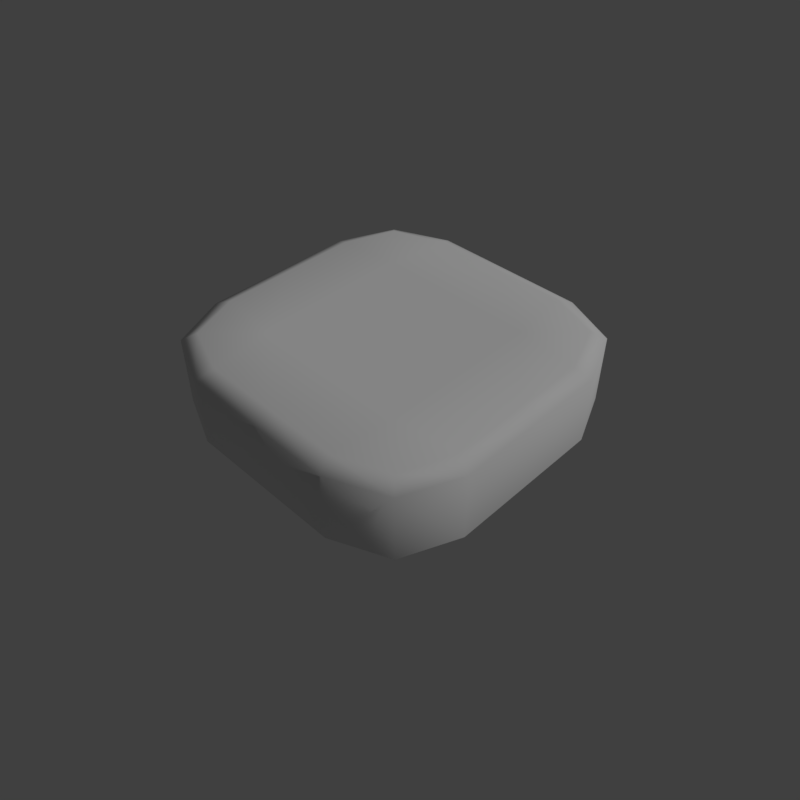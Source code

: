 # Source: platform.blend  (saved by Blender 2.79.0; exported with 4.5.12 LTS)
import bpy
from mathutils import Matrix  # noqa: F401  (used for matrix-valued properties, if any)

bpy.ops.wm.read_factory_settings(use_empty=True)
scene = bpy.context.scene
scene.name = 'Scene'

# ---- collections
col_collection_1 = bpy.data.collections.new('Collection 1'); scene.collection.children.link(col_collection_1)

# ---- materials (node trees are filled in below, after node groups)
mat_ground = bpy.data.materials.new('ground')
mat_ground.alpha_threshold = 0.0
mat_ground.use_transparent_shadow = False
mat_ground.roughness = 0.5

# ---- material node trees

# ---- world
world_world = bpy.data.worlds.new('World'); scene.world = world_world
world_world.color = (0.05088, 0.05088, 0.05088)
world_world.use_sun_shadow = False
world_world.sun_shadow_jitter_overblur = 0.0
world_world.cycles.sampling_method = 'MANUAL'

# ---- cameras
cam_camera = bpy.data.cameras.new('Camera')
cam_camera.clip_end = 100.0
cam_camera.lens = 35.0
cam_camera.sensor_width = 32.0
cam_camera.sensor_height = 18.0
cam_camera.display_size = 2.0
cam_camera.dof.focus_distance = 0.0
cam_camera.dof.aperture_fstop = 128.0
cam_camera.dof.aperture_blades = 6

# ---- lights
light_hemi = bpy.data.lights.new('Hemi', 'SUN')
light_hemi.transmission_factor = 0.0
light_hemi.angle = 0.1993
light_hemi.energy = 1.0
light_hemi.shadow_buffer_clip_start = 0.5
light_hemi.shadow_soft_size = 0.1
light_hemi.shadow_cascade_max_distance = 1000.0

# ---- meshes
me_groundplatformmesh = bpy.data.meshes.new('GroundPlatformMesh')
me_groundplatformmesh.from_pydata([(0.0, 0.0, -2.98e-08), (1.788e-07, -0.5, -2.98e-08), (0.5, 1.788e-07, -2.98e-08), (-1.192e-07, -1.0, -0.05), (0.5, -1.0, -0.05), (1.0, -0.5, -0.05), (0.5, -0.5, -2.98e-08), (-1.788e-07, -0.9, -2.98e-08), (0.4566, -0.9, -2.98e-08), (0.9, -0.4566, -2.98e-08), (0.85, -0.85, -0.05), (0.7784, -0.7782, -2.98e-08), (-1.192e-07, -1.0, -0.5), (1.0, -0.5, -0.5), (0.5, -1.0, -0.5), (0.85, -0.85, -0.5), (-0.5, -1.49e-07, -2.98e-08), (-1.0, -0.5, -0.05), (-0.5, -1.0, -0.05), (-0.5, -0.5, -2.98e-08), (-0.9, 2.384e-07, -2.98e-08), (-0.9, -0.4566, -2.98e-08), (-0.4566, -0.9, -2.98e-08), (-0.85, -0.85, -0.05), (-0.7782, -0.7784, -2.98e-08), (-0.5, -1.0, -0.5), (-1.0, -0.5, -0.5), (-0.85, -0.85, -0.5), (-1.0, 0.0, -0.05), (-0.5, 1.0, -0.05), (-1.0, 0.5, -0.05), (-0.5, 0.5, -2.98e-08), (-0.4566, 0.9, -2.98e-08), (-0.9, 0.4566, -2.98e-08), (-0.85, 0.85, -0.05), (-0.7784, 0.7782, -2.98e-08), (-1.0, 0.0, -0.5), (-1.0, 0.5, -0.5), (-0.5, 1.0, -0.5), (-0.85, 0.85, -0.5), (0.0, 1.0, -0.05), (-8.941e-08, 0.5, -2.98e-08), (1.0, -2.98e-07, -0.05), (1.0, 0.5, -0.05), (0.5, 1.0, -0.05), (0.5, 0.5, -2.98e-08), (1.192e-07, 0.9, -2.98e-08), (0.9, -3.576e-07, -2.98e-08), (0.9, 0.4566, -2.98e-08), (0.4566, 0.9, -2.98e-08), (0.85, 0.85, -0.05), (0.7782, 0.7784, -2.98e-08), (0.0, 1.0, -0.5), (1.0, -2.98e-07, -0.5), (0.5, 1.0, -0.5), (1.0, 0.5, -0.5), (0.85, 0.85, -0.5)], [], [(1, 6, 2, 0), (6, 9, 47, 2), (7, 8, 6, 1), (8, 11, 6), (7, 3, 4, 8), (8, 4, 10, 11), (9, 5, 42, 47), (14, 15, 10, 4), (11, 10, 5, 9), (6, 11, 9), (10, 15, 13, 5), (3, 12, 14, 4), (5, 13, 53, 42), (16, 19, 1, 0), (19, 22, 7, 1), (20, 21, 19, 16), (21, 24, 19), (20, 28, 17, 21), (21, 17, 23, 24), (22, 18, 3, 7), (26, 27, 23, 17), (24, 23, 18, 22), (19, 24, 22), (23, 27, 25, 18), (28, 36, 26, 17), (18, 25, 12, 3), (41, 31, 16, 0), (31, 33, 20, 16), (46, 32, 31, 41), (32, 35, 31), (46, 40, 29, 32), (32, 29, 34, 35), (33, 30, 28, 20), (38, 39, 34, 29), (35, 34, 30, 33), (31, 35, 33), (34, 39, 37, 30), (40, 52, 38, 29), (30, 37, 36, 28), (2, 45, 41, 0), (45, 49, 46, 41), (47, 48, 45, 2), (48, 51, 45), (47, 42, 43, 48), (48, 43, 50, 51), (49, 44, 40, 46), (55, 56, 50, 43), (51, 50, 44, 49), (45, 51, 49), (50, 56, 54, 44), (42, 53, 55, 43), (44, 54, 52, 40)])
me_groundplatformmesh.polygons.foreach_set('use_smooth', [True] * 52)
_uv = me_groundplatformmesh.uv_layers.new(name='UVMap')
_uv.uv.foreach_set('vector', [0.5, 0.25, 0.75, 0.25, 0.75, 0.5, 0.5, 0.5, 0.75, 0.25, 0.95, 0.2717, 0.95, 0.5, 0.75, 0.5, 0.5, 0.05, 0.7438, 0.05, 0.75, 0.25, 0.5, 0.25, 0.7438, 0.05, 0.847, 0.1609, 0.75, 0.25, 0.5, 0.05, 0.5, 0.0, 0.7655, 0.0, 0.7438, 0.05, 0.7438, 0.05, 0.7655, 0.0, 0.8828, 0.125, 0.847, 0.1609, 0.95, 0.2717, 1.0, 0.25, 1.0, 0.5, 0.95, 0.5, 0.6313, 0.75, 0.75, 0.75, 0.75, 0.9875, 0.6313, 0.9875, 0.847, 0.1609, 0.8828, 0.125, 1.0, 0.25, 0.95, 0.2717, 0.75, 0.25, 0.847, 0.1609, 0.95, 0.2717, 0.75, 0.9875, 0.75, 0.75, 0.8687, 0.75, 0.8687, 0.9875, 0.5125, 0.9875, 0.5125, 0.75, 0.6313, 0.75, 0.6313, 0.9875, 0.8687, 0.9875, 0.8687, 0.75, 0.9875, 0.75, 0.9875, 0.9875, 0.5, 0.25, 0.75, 0.25, 0.75, 0.5, 0.5, 0.5, 0.75, 0.25, 0.95, 0.2717, 0.95, 0.5, 0.75, 0.5, 0.5, 0.05, 0.7438, 0.05, 0.75, 0.25, 0.5, 0.25, 0.7438, 0.05, 0.847, 0.1609, 0.75, 0.25, 0.5, 0.05, 0.5, 0.0, 0.7655, 0.0, 0.7438, 0.05, 0.7438, 0.05, 0.7655, 0.0, 0.8828, 0.125, 0.847, 0.1609, 0.95, 0.2717, 1.0, 0.25, 1.0, 0.5, 0.95, 0.5, 0.6313, 0.75, 0.75, 0.75, 0.75, 0.9875, 0.6313, 0.9875, 0.847, 0.1609, 0.8828, 0.125, 1.0, 0.25, 0.95, 0.2717, 0.75, 0.25, 0.847, 0.1609, 0.95, 0.2717, 0.75, 0.9875, 0.75, 0.75, 0.8687, 0.75, 0.8687, 0.9875, 0.5125, 0.9875, 0.5125, 0.75, 0.6313, 0.75, 0.6313, 0.9875, 0.8687, 0.9875, 0.8687, 0.75, 0.9875, 0.75, 0.9875, 0.9875, 0.5, 0.25, 0.75, 0.25, 0.75, 0.5, 0.5, 0.5, 0.75, 0.25, 0.95, 0.2717, 0.95, 0.5, 0.75, 0.5, 0.5, 0.05, 0.7438, 0.05, 0.75, 0.25, 0.5, 0.25, 0.7438, 0.05, 0.847, 0.1609, 0.75, 0.25, 0.5, 0.05, 0.5, 0.0, 0.7655, 0.0, 0.7438, 0.05, 0.7438, 0.05, 0.7655, 0.0, 0.8828, 0.125, 0.847, 0.1609, 0.95, 0.2717, 1.0, 0.25, 1.0, 0.5, 0.95, 0.5, 0.6313, 0.75, 0.75, 0.75, 0.75, 0.9875, 0.6313, 0.9875, 0.847, 0.1609, 0.8828, 0.125, 1.0, 0.25, 0.95, 0.2717, 0.75, 0.25, 0.847, 0.1609, 0.95, 0.2717, 0.75, 0.9875, 0.75, 0.75, 0.8687, 0.75, 0.8687, 0.9875, 0.5125, 0.9875, 0.5125, 0.75, 0.6313, 0.75, 0.6313, 0.9875, 0.8687, 0.9875, 0.8687, 0.75, 0.9875, 0.75, 0.9875, 0.9875, 0.5, 0.25, 0.75, 0.25, 0.75, 0.5, 0.5, 0.5, 0.75, 0.25, 0.95, 0.2717, 0.95, 0.5, 0.75, 0.5, 0.5, 0.05, 0.7438, 0.05, 0.75, 0.25, 0.5, 0.25, 0.7438, 0.05, 0.847, 0.1609, 0.75, 0.25, 0.5, 0.05, 0.5, 0.0, 0.7655, 0.0, 0.7438, 0.05, 0.7438, 0.05, 0.7655, 0.0, 0.8828, 0.125, 0.847, 0.1609, 0.95, 0.2717, 1.0, 0.25, 1.0, 0.5, 0.95, 0.5, 0.6313, 0.75, 0.75, 0.75, 0.75, 0.9875, 0.6313, 0.9875, 0.847, 0.1609, 0.8828, 0.125, 1.0, 0.25, 0.95, 0.2717, 0.75, 0.25, 0.847, 0.1609, 0.95, 0.2717, 0.75, 0.9875, 0.75, 0.75, 0.8687, 0.75, 0.8687, 0.9875, 0.5125, 0.9875, 0.5125, 0.75, 0.6313, 0.75, 0.6313, 0.9875, 0.8687, 0.9875, 0.8687, 0.75, 0.9875, 0.75, 0.9875, 0.9875])
me_groundplatformmesh.materials.append(mat_ground)
me_groundplatformmesh.use_remesh_preserve_volume = False
me_groundplatformmesh.use_remesh_preserve_attributes = False
me_groundplatformmesh.use_mirror_vertex_groups = False
me_groundplatformmesh.use_paint_bone_selection = False
me_groundplatformmesh.use_paint_mask = True
me_groundplatformmesh.update()

# ---- objects
ob_camera = bpy.data.objects.new('Camera', cam_camera)
ob_hemi = bpy.data.objects.new('Hemi', light_hemi)
ob_groundplatformmesh = bpy.data.objects.new('GroundPlatformMesh', me_groundplatformmesh)

# ---- transforms, parenting, visibility, modifiers, constraints
ob_camera.location = (2.784, -2.771, 2.955)
ob_camera.rotation_euler = (0.8486, -5.788e-07, 0.7794)
ob_camera.hide_viewport = True
ob_camera.lineart.crease_threshold = 0.0
ob_hemi.location = (0.0, 0.0, 0.0)
ob_hemi.rotation_euler = (-0.588, 0.4478, -0.281)
ob_hemi.hide_viewport = True
ob_hemi.lineart.crease_threshold = 0.0
ob_groundplatformmesh.location = (0.0, 0.0, 0.0)
ob_groundplatformmesh.lineart.crease_threshold = 0.0

# ---- collection membership
col_collection_1.objects.link(ob_camera)
col_collection_1.objects.link(ob_hemi)
col_collection_1.objects.link(ob_groundplatformmesh)

# ---- scene / render settings (as saved in the file)
scene.camera = ob_camera
scene.frame_start = 1; scene.frame_end = 250; scene.frame_set(124)
scene.render.engine = 'BLENDER_EEVEE_NEXT'
scene.render.resolution_x = 256
scene.render.resolution_y = 256
scene.render.resolution_percentage = 50
scene.render.dither_intensity = 0.0
scene.render.film_transparent = True
scene.cycles.use_denoising = False
scene.cycles.samples = 128
scene.cycles.sampling_pattern = 'TABULATED_SOBOL'
scene.cycles.use_adaptive_sampling = False
scene.cycles.use_light_tree = False
scene.cycles.blur_glossy = 0.0
scene.cycles.sample_clamp_indirect = 0.0
scene.view_settings.view_transform = 'Standard'
bpy.context.view_layer.update()

